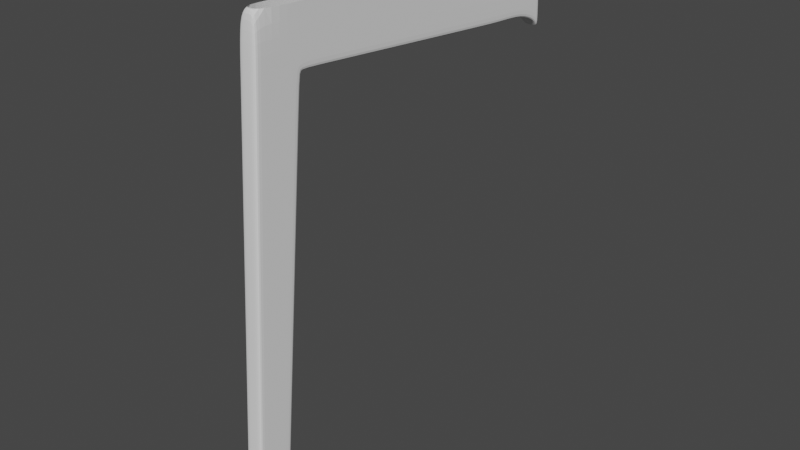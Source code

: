 # Source: Chair.blend  (saved by Blender 3.1.7; exported with 4.5.12 LTS)
import bpy
from mathutils import Matrix  # noqa: F401  (used for matrix-valued properties, if any)

bpy.ops.wm.read_factory_settings(use_empty=True)
scene = bpy.context.scene
scene.name = 'Scene'

# ---- collections
col_collection = bpy.data.collections.new('Collection'); scene.collection.children.link(col_collection)

# ---- world
world_world = bpy.data.worlds.new('World'); scene.world = world_world
world_world.use_nodes = True; world_world.node_tree.nodes.clear()
_N = world_world.node_tree.nodes; _L = world_world.node_tree.links
n0 = _N.new('ShaderNodeOutputWorld'); n0.name = 'World Output'; n0.location = (300, 300)
n1 = _N.new('ShaderNodeBackground'); n1.name = 'Background'; n1.location = (10, 300)
n1.inputs[0].default_value = (0.05088, 0.05088, 0.05088, 1.0)
_L.new(n1.outputs[0], n0.inputs[0])
n0.is_active_output = True
world_world.color = (0.05088, 0.05088, 0.05088)
world_world.use_sun_shadow = False
world_world.sun_shadow_jitter_overblur = 0.0

# ---- meshes
me_cube_001 = bpy.data.meshes.new('Cube.001')
me_cube_001.from_pydata([(-5.163, -0.5142, -20.36), (-3.465, -0.5142, 7.788), (-3.163, -0.5142, -20.36), (-0.8668, -0.5142, 4.484), (13.46, -0.5142, 6.934), (13.19, -0.5142, 3.185), (-0.1228, -0.5142, 7.598), (-0.4004, -0.5142, 4.441), (-0.9092, 0.5142, 4.026), (-0.9092, -0.5142, 4.026), (-3.676, -0.5142, 4.169), (-3.308, -0.5142, -20.36), (-0.7975, -0.5142, 7.636), (-1.11, -0.5142, 4.036), (-3.632, -0.5142, 4.917), (13.21, -0.5142, 3.517), (-0.3752, -0.5142, 4.727), (-1.044, -0.5142, 4.78), (-3.188, -0.5142, 7.772), (-3.409, -0.5142, 4.156), (-4.97, -0.5142, -20.36), (-3.409, 0.5142, 4.156), (-3.362, -0.5142, 4.903), (-5.163, 5.722e-06, -20.36), (-3.465, 5.722e-06, 7.788), (-3.163, 5.722e-06, -20.36), (-0.8668, 5.722e-06, 4.484), (13.46, 5.722e-06, 6.934), (13.19, 5.722e-06, 3.185), (-0.4004, 5.722e-06, 4.441), (-3.676, 5.722e-06, 4.169), (-0.9092, 5.722e-06, 4.026), (-3.308, 5.722e-06, -20.36), (13.21, 5.722e-06, 3.517), (-3.632, 5.722e-06, 4.917), (-4.97, 5.722e-06, -20.36), (-3.188, 5.722e-06, 7.772), (-3.11, -0.5142, -19.79), (-5.128, -0.5142, -19.79), (-3.256, -0.5142, -19.79), (-4.933, -0.5142, -19.79), (-3.11, 5.722e-06, -19.79), (-5.128, 5.722e-06, -19.79), (14.68, -0.5142, 6.282), (14.61, -0.5142, 3.079), (14.63, -0.5142, 3.411), (14.68, 5.731e-06, 6.282), (14.61, 5.722e-06, 3.079), (14.63, 5.722e-06, 3.411), (16.84, -0.5142, 6.18), (16.76, -0.5142, 2.977), (16.79, -0.5142, 3.309), (16.84, 5.731e-06, 6.18), (16.76, 5.722e-06, 2.977), (16.79, 5.722e-06, 3.309), (17.81, -0.5142, 6.719), (18.06, -0.5142, 2.391), (18.09, -0.5142, 2.723), (17.81, 5.769e-06, 6.719), (18.06, 5.746e-06, 2.391), (18.09, 5.746e-06, 2.723), (18.1, -0.5142, 7.69), (18.34, -0.5142, 1.855), (18.36, -0.5142, 2.432), (18.1, 5.824e-06, 7.69), (18.34, 5.801e-06, 1.855), (18.36, 5.801e-06, 2.432)], [(8, 31)], [(22, 18, 1, 14), (32, 25, 2, 11), (36, 24, 1, 18), (19, 22, 14, 10), (31, 26, 3, 9), (5, 28, 47, 44), (16, 7, 5, 15), (17, 3, 7, 16), (41, 31, 9, 37), (40, 19, 10, 38), (37, 9, 13, 39), (9, 3, 17, 13), (35, 32, 11, 20), (12, 17, 16, 6), (6, 16, 15, 4), (33, 27, 46, 48), (23, 35, 20, 0), (39, 13, 19, 40), (13, 17, 22, 19), (17, 12, 18, 22), (38, 10, 30, 42), (3, 26, 29, 7), (7, 29, 28, 5), (10, 14, 34, 30), (14, 1, 24, 34), (0, 38, 42, 23), (11, 39, 40, 20), (2, 37, 39, 11), (20, 40, 38, 0), (25, 41, 37, 2), (43, 45, 51, 49), (47, 48, 54, 53), (27, 4, 43, 46), (28, 33, 48, 47), (4, 15, 45, 43), (15, 5, 44, 45), (50, 53, 59, 56), (54, 52, 58, 60), (45, 44, 50, 51), (48, 46, 52, 54), (44, 47, 53, 50), (46, 43, 49, 52), (55, 57, 63, 61), (59, 60, 66, 65), (52, 49, 55, 58), (53, 54, 60, 59), (49, 51, 57, 55), (51, 50, 56, 57), (66, 64, 61, 63), (65, 66, 63, 62), (57, 56, 62, 63), (60, 58, 64, 66), (56, 59, 65, 62), (58, 55, 61, 64)])
_uv = me_cube_001.uv_layers.new(name='UVMap')
_uv.uv.foreach_set('vector', [0.6005, 0.9758, 0.625, 0.9758, 0.625, 1.0, 0.6005, 1.0, 0.3569, 0.625, 0.375, 0.625, 0.375, 0.75, 0.3569, 0.75, 0.8508, 0.625, 0.875, 0.625, 0.875, 0.75, 0.8508, 0.75, 0.5939, 0.9758, 0.6005, 0.9758, 0.6005, 1.0, 0.5939, 1.0, 0.5939, 0.625, 0.598, 0.625, 0.598, 0.75, 0.5939, 0.75, 0.598, 0.75, 0.598, 0.625, 0.598, 0.625, 0.598, 0.75, 0.6005, 0.75, 0.598, 0.75, 0.598, 0.75, 0.6005, 0.75, 0.6005, 0.7681, 0.598, 0.75, 0.598, 0.75, 0.6005, 0.75, 0.3801, 0.625, 0.5939, 0.625, 0.5939, 0.75, 0.3801, 0.75, 0.3801, 0.9758, 0.5939, 0.9758, 0.5939, 1.0, 0.3801, 1.0, 0.3801, 0.75, 0.5939, 0.75, 0.5939, 0.7681, 0.3801, 0.7681, 0.5939, 0.75, 0.598, 0.75, 0.6005, 0.7681, 0.5939, 0.7681, 0.1492, 0.625, 0.3569, 0.625, 0.3569, 0.75, 0.1492, 0.75, 0.6342, 0.7589, 0.6005, 0.7681, 0.6005, 0.75, 0.625, 0.75, 0.625, 0.75, 0.6005, 0.75, 0.6005, 0.75, 0.625, 0.75, 0.0, 0.0, 0.0, 0.0, 0.0, 0.0, 0.0, 0.0, 0.125, 0.625, 0.1492, 0.625, 0.1492, 0.75, 0.125, 0.75, 0.3801, 0.7681, 0.5939, 0.7681, 0.5939, 0.9758, 0.3801, 0.9758, 0.5939, 0.7681, 0.6005, 0.7681, 0.6005, 0.9758, 0.5939, 0.9758, 0.6005, 0.7681, 0.625, 0.7681, 0.625, 0.9758, 0.6005, 0.9758, 0.3801, 0.0, 0.5939, 0.0, 0.5939, 0.125, 0.3801, 0.125, 0.598, 0.75, 0.598, 0.625, 0.598, 0.625, 0.598, 0.75, 0.598, 0.75, 0.598, 0.625, 0.598, 0.625, 0.598, 0.75, 0.5939, 0.0, 0.6005, 0.0, 0.6005, 0.125, 0.5939, 0.125, 0.6005, 0.0, 0.625, 0.0, 0.625, 0.125, 0.6005, 0.125, 0.375, 0.0, 0.3801, 0.0, 0.3801, 0.125, 0.375, 0.125, 0.375, 0.7681, 0.3801, 0.7681, 0.3801, 0.9758, 0.375, 0.9758, 0.375, 0.75, 0.3801, 0.75, 0.3801, 0.7681, 0.375, 0.7681, 0.375, 0.9758, 0.3801, 0.9758, 0.3801, 1.0, 0.375, 1.0, 0.375, 0.625, 0.3801, 0.625, 0.3801, 0.75, 0.375, 0.75, 0.625, 0.75, 0.6005, 0.75, 0.6005, 0.75, 0.625, 0.75, 0.0, 0.0, 0.0, 0.0, 0.0, 0.0, 0.0, 0.0, 0.0, 0.0, 0.0, 0.0, 0.0, 0.0, 0.0, 0.0, 0.0, 0.0, 0.0, 0.0, 0.0, 0.0, 0.0, 0.0, 0.625, 0.75, 0.6005, 0.75, 0.6005, 0.75, 0.625, 0.75, 0.6005, 0.75, 0.598, 0.75, 0.598, 0.75, 0.6005, 0.75, 0.598, 0.75, 0.598, 0.625, 0.598, 0.625, 0.598, 0.75, 0.0, 0.0, 0.0, 0.0, 0.0, 0.0, 0.0, 0.0, 0.6005, 0.75, 0.598, 0.75, 0.598, 0.75, 0.6005, 0.75, 0.0, 0.0, 0.0, 0.0, 0.0, 0.0, 0.0, 0.0, 0.598, 0.75, 0.598, 0.625, 0.598, 0.625, 0.598, 0.75, 0.0, 0.0, 0.0, 0.0, 0.0, 0.0, 0.0, 0.0, 0.625, 0.75, 0.6005, 0.75, 0.6005, 0.75, 0.625, 0.75, 0.0, 0.0, 0.0, 0.0, 0.0, 0.0, 0.0, 0.0, 0.0, 0.0, 0.0, 0.0, 0.0, 0.0, 0.0, 0.0, 0.0, 0.0, 0.0, 0.0, 0.0, 0.0, 0.0, 0.0, 0.625, 0.75, 0.6005, 0.75, 0.6005, 0.75, 0.625, 0.75, 0.6005, 0.75, 0.598, 0.75, 0.598, 0.75, 0.6005, 0.75, 0.6005, 0.625, 0.625, 0.625, 0.625, 0.75, 0.6005, 0.75, 0.598, 0.625, 0.6005, 0.625, 0.6005, 0.75, 0.598, 0.75, 0.6005, 0.75, 0.598, 0.75, 0.598, 0.75, 0.6005, 0.75, 0.0, 0.0, 0.0, 0.0, 0.0, 0.0, 0.0, 0.0, 0.598, 0.75, 0.598, 0.625, 0.598, 0.625, 0.598, 0.75, 0.0, 0.0, 0.0, 0.0, 0.0, 0.0, 0.0, 0.0])
me_cube_001.use_remesh_fix_poles = True
me_cube_001.use_remesh_preserve_attributes = False
me_cube_001.update()

# ---- objects
ob_cube = bpy.data.objects.new('Cube', me_cube_001)
ob_empty = bpy.data.objects.new('Empty', None)
ob_empty_001 = bpy.data.objects.new('Empty.001', None)
ob_empty_002 = bpy.data.objects.new('Empty.002', None)

# ---- transforms, parenting, visibility, modifiers, constraints
ob_cube.location = (1.274, -0.7261, 1.697)
ob_cube.rotation_euler = (0.0, 0.0, 1.571)
ob_cube.scale = (0.08322, 0.08322, 0.08322)
_m = ob_cube.modifiers.new('Mirror', 'MIRROR')
_m.use_axis = (False, True, False)
_m = ob_cube.modifiers.new('Subdivision', 'SUBSURF')
ob_empty.location = (0.0, 0.0, 0.0)
ob_empty.empty_display_type = 'IMAGE'
ob_empty.empty_display_size = 5.0
ob_empty.use_empty_image_alpha = True
ob_empty.color = (1.0, 1.0, 1.0, 0.5)
ob_empty_001.location = (0.0, 2.37, 2.043)
ob_empty_001.rotation_euler = (1.571, 0.0, 3.142)
ob_empty_001.empty_display_type = 'IMAGE'
ob_empty_001.empty_display_size = 5.0
ob_empty_001.use_empty_image_alpha = True
ob_empty_001.color = (1.0, 1.0, 1.0, 0.5)
ob_empty_002.location = (2.31, 0.0, 2.043)
ob_empty_002.rotation_euler = (1.571, -0.0, 1.571)
ob_empty_002.empty_display_type = 'IMAGE'
ob_empty_002.empty_display_size = 5.0
ob_empty_002.use_empty_image_alpha = True
ob_empty_002.color = (1.0, 1.0, 1.0, 0.5)

# ---- collection membership
col_collection.objects.link(ob_cube)
col_collection.objects.link(ob_empty)
col_collection.objects.link(ob_empty_001)
col_collection.objects.link(ob_empty_002)

# ---- scene / render settings (as saved in the file)
scene.frame_start = 1; scene.frame_end = 250; scene.frame_set(1)
scene.render.engine = 'BLENDER_EEVEE_NEXT'
scene.cycles.sampling_pattern = 'TABULATED_SOBOL'
scene.cycles.use_light_tree = False
scene.view_settings.view_transform = 'Filmic'
bpy.context.view_layer.update()

# ---- added for rendering (the .blend has no active camera and no usable light): camera, sun
cam_auto = bpy.data.cameras.new('AutoCamera')
cam_auto.lens = 50.0
cam_auto.sensor_width = 36.0
cam_auto.clip_end = 1000.0
ob_auto_camera = bpy.data.objects.new('AutoCamera', cam_auto)
scene.collection.objects.link(ob_auto_camera)
ob_auto_camera.location = (4.10002, -3.56798, 3.43436)
ob_auto_camera.rotation_euler = (1.09748, -7.21219e-08, 0.694738)
scene.camera = ob_auto_camera
light_auto_sun = bpy.data.lights.new('AutoSun', 'SUN')
light_auto_sun.energy = 3.0
light_auto_sun.angle = 0.0523599
ob_auto_sun = bpy.data.objects.new('AutoSun', light_auto_sun)
scene.collection.objects.link(ob_auto_sun)
ob_auto_sun.rotation_euler = (0.872665, 0.174533, 0.523599)
bpy.context.view_layer.update()
